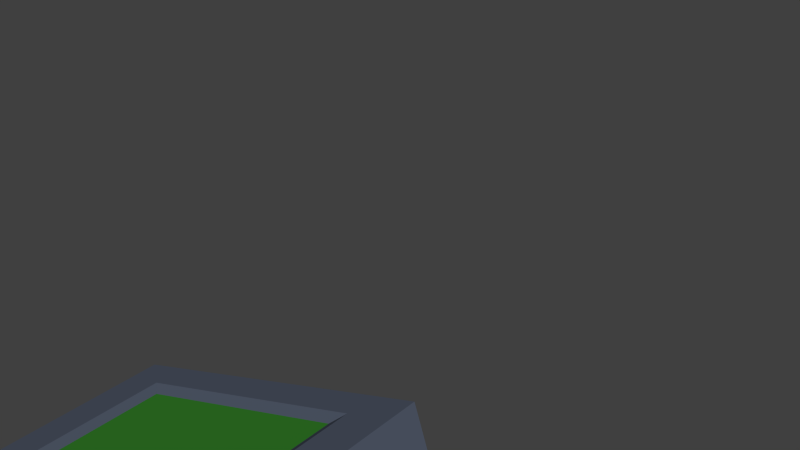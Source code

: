 # Source: Level07_AlarmClock.blend  (saved by Blender 2.76.0; exported with 4.5.12 LTS)
import bpy
from mathutils import Matrix  # noqa: F401  (used for matrix-valued properties, if any)

bpy.ops.wm.read_factory_settings(use_empty=True)
scene = bpy.context.scene
scene.name = 'Scene'

# ---- collections
col_collection_1 = bpy.data.collections.new('Collection 1'); scene.collection.children.link(col_collection_1)

# ---- materials (node trees are filled in below, after node groups)
mat_material_063 = bpy.data.materials.new('Material.063')
mat_material_063.alpha_threshold = 0.0
mat_material_063.use_transparent_shadow = False
mat_material_063.diffuse_color = (0.08886, 0.1076, 0.1523, 1.0)
mat_material_063.roughness = 0.5
mat_blatt_342 = bpy.data.materials.new('Blatt.342')
mat_blatt_342.alpha_threshold = 0.0
mat_blatt_342.use_transparent_shadow = False
mat_blatt_342.diffuse_color = (0.03955, 0.2426, 0.02583, 1.0)
mat_blatt_342.specular_color = (0.5, 0.5, 0.5)
mat_blatt_342.roughness = 0.5
mat_blatt_342.specular_intensity = 1.0

# ---- material node trees

# ---- world
world_world = bpy.data.worlds.new('World'); scene.world = world_world
world_world.color = (0.05088, 0.05088, 0.05088)
world_world.use_sun_shadow = False
world_world.sun_shadow_jitter_overblur = 0.0
world_world.cycles.sampling_method = 'MANUAL'
world_world.cycles.sample_map_resolution = 256

# ---- meshes
me_cube_162 = bpy.data.meshes.new('Cube.162')
me_cube_162.from_pydata([(-0.1004, -0.05392, -0.05666), (-0.1004, -0.05392, 0.06694), (-0.1004, 0.03745, -0.05666), (-0.1004, 0.03745, 0.06694), (0.04667, -0.05392, -0.05666), (0.04667, -0.05392, 0.06694), (0.04667, 0.03745, -0.05666), (0.04667, 0.03745, 0.06694), (-0.08131, 0.03745, 0.05397), (-0.08131, 0.03745, -0.04118), (0.02762, 0.03745, 0.05397), (0.02762, 0.03745, -0.04118), (-0.07612, 0.0354, 0.04944), (-0.07612, 0.0354, -0.03665), (0.02243, 0.0354, 0.04944), (0.02243, 0.0354, -0.03665), (-0.02856, -0.02696, 0.06694), (-0.02856, 0.0105, 0.06694), (0.02539, 0.0105, 0.06694), (0.02539, -0.02696, 0.06694), (-0.02856, -0.02696, 0.07416), (-0.02856, 0.0105, 0.07416), (0.02539, 0.0105, 0.07416), (0.02539, -0.02696, 0.07416)], [], [(1, 3, 2, 0), (6, 2, 9, 11), (7, 5, 4, 6), (5, 1, 0, 4), (0, 2, 6, 4), (3, 1, 16, 17), (11, 9, 13, 15), (3, 7, 10, 8), (2, 3, 8, 9), (7, 6, 11, 10), (12, 14, 15, 13), (8, 10, 14, 12), (10, 11, 15, 14), (9, 8, 12, 13), (19, 18, 22, 23), (1, 5, 19, 16), (7, 3, 17, 18), (5, 7, 18, 19), (23, 22, 21, 20), (17, 16, 20, 21), (16, 19, 23, 20), (18, 17, 21, 22)])
me_cube_162.polygons.foreach_set('material_index', [0, 0, 0, 0, 0, 0, 0, 0, 0, 0, 1, 0, 0, 0, 0, 0, 0, 0, 0, 0, 0, 0])
_uv = me_cube_162.uv_layers.new(name='UVMap')
_uv.uv.foreach_set('vector', [0.2355, 0.6036, 0.004566, 0.6036, 0.004566, 0.2912, 0.2355, 0.2912, 0.9948, 0.932, 0.6214, 0.932, 0.6697, 0.893, 0.9464, 0.8927, 0.8381, 0.6036, 0.6072, 0.6036, 0.6072, 0.2912, 0.8381, 0.2912, 0.6072, 0.6036, 0.2355, 0.6036, 0.2355, 0.2912, 0.6072, 0.2912, 0.2355, 0.2912, 0.2355, 0.06019, 0.6072, 0.06019, 0.6072, 0.2912, 0.2355, 0.8346, 0.2355, 0.6036, 0.417, 0.6717, 0.417, 0.7664, 0.9464, 0.8927, 0.6697, 0.893, 0.6838, 0.8803, 0.9322, 0.8802, 0.622, 0.6179, 0.9946, 0.6179, 0.9468, 0.6504, 0.67, 0.6507, 0.6214, 0.932, 0.622, 0.6179, 0.67, 0.6507, 0.6697, 0.893, 0.9946, 0.6179, 0.9948, 0.932, 0.9464, 0.8927, 0.9468, 0.6504, 0.6527, 0.06272, 0.9018, 0.06272, 0.9018, 0.2803, 0.6527, 0.2803, 0.67, 0.6507, 0.9468, 0.6504, 0.9327, 0.6631, 0.6842, 0.6632, 0.9468, 0.6504, 0.9464, 0.8927, 0.9322, 0.8802, 0.9327, 0.6631, 0.6697, 0.893, 0.67, 0.6507, 0.6842, 0.6632, 0.6838, 0.8803, 0.8962, 0.7318, 0.8962, 0.8265, 0.878, 0.8265, 0.878, 0.7318, 0.2355, 0.6036, 0.6072, 0.6036, 0.5534, 0.6717, 0.417, 0.6717, 0.6072, 0.8346, 0.2355, 0.8346, 0.417, 0.7664, 0.5534, 0.7664, 0.6072, 0.6036, 0.6072, 0.8346, 0.5534, 0.7664, 0.5534, 0.6717, 0.878, 0.7318, 0.878, 0.8265, 0.7416, 0.8265, 0.7416, 0.7318, 0.7234, 0.8265, 0.7234, 0.7318, 0.7416, 0.7318, 0.7416, 0.8265, 0.7416, 0.7136, 0.878, 0.7136, 0.878, 0.7318, 0.7416, 0.7318, 0.878, 0.8448, 0.7416, 0.8448, 0.7416, 0.8265, 0.878, 0.8265])
me_cube_162.materials.append(mat_material_063)
me_cube_162.materials.append(mat_blatt_342)
me_cube_162.use_remesh_preserve_volume = False
me_cube_162.use_remesh_preserve_attributes = False
me_cube_162.use_mirror_vertex_groups = False
me_cube_162.update()
arm_armature_037 = bpy.data.armatures.new('Armature.037')  # bones are not reproduced

# ---- objects
ob_ai_alarmclock_bone = bpy.data.objects.new('AI_AlarmClock_BONE', arm_armature_037)
ob_alarmclock_mesh = bpy.data.objects.new('AlarmClock_MESH', me_cube_162)

# ---- transforms, parenting, visibility, modifiers, constraints
ob_ai_alarmclock_bone.location = (151.5, -83.45, -2.387)
ob_ai_alarmclock_bone.lineart.crease_threshold = 0.0
ob_alarmclock_mesh.parent = ob_ai_alarmclock_bone
ob_alarmclock_mesh.matrix_parent_inverse = Matrix(((1.0, 0.0, 0.0, -151.5), (9.313e-10, 0.0, 1.0, 2.248), (0.0, -1.0, 0.0, -83.45), (0.0, 0.0, 0.0, 1.0)))
ob_alarmclock_mesh.location = (151.5, -83.42, -2.329)
ob_alarmclock_mesh.rotation_euler = (0.0, -0.0, 2.821)
ob_alarmclock_mesh.lineart.crease_threshold = 0.0

# ---- collection membership
col_collection_1.objects.link(ob_ai_alarmclock_bone)
col_collection_1.objects.link(ob_alarmclock_mesh)

# ---- scene / render settings (as saved in the file)
scene.frame_start = 1; scene.frame_end = 250; scene.frame_set(1)
scene.render.engine = 'BLENDER_EEVEE_NEXT'
scene.render.resolution_percentage = 50
scene.render.dither_intensity = 0.0
scene.cycles.use_denoising = False
scene.cycles.samples = 10
scene.cycles.sampling_pattern = 'TABULATED_SOBOL'
scene.cycles.light_sampling_threshold = 0.0
scene.cycles.use_adaptive_sampling = False
scene.cycles.use_light_tree = False
scene.cycles.blur_glossy = 0.0
scene.cycles.pixel_filter_type = 'GAUSSIAN'
scene.cycles.sample_clamp_indirect = 0.0
scene.view_settings.view_transform = 'Standard'
bpy.context.view_layer.update()

# ---- added for rendering (the .blend has no active camera and no usable light): camera, sun
cam_auto = bpy.data.cameras.new('AutoCamera')
cam_auto.lens = 50.0
cam_auto.sensor_width = 36.0
cam_auto.clip_end = 1000.0
ob_auto_camera = bpy.data.objects.new('AutoCamera', cam_auto)
scene.collection.objects.link(ob_auto_camera)
ob_auto_camera.location = (151.77, -83.6953, -2.1328)
ob_auto_camera.rotation_euler = (1.09748, -7.21219e-08, 0.694738)
scene.camera = ob_auto_camera
light_auto_sun = bpy.data.lights.new('AutoSun', 'SUN')
light_auto_sun.energy = 3.0
light_auto_sun.angle = 0.0523599
ob_auto_sun = bpy.data.objects.new('AutoSun', light_auto_sun)
scene.collection.objects.link(ob_auto_sun)
ob_auto_sun.rotation_euler = (0.872665, 0.174533, 0.523599)
bpy.context.view_layer.update()
